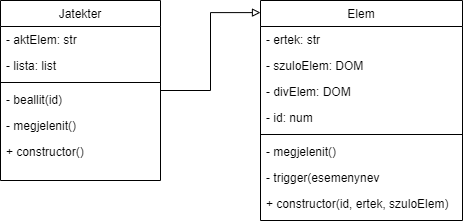

The diagram above was exported from draw.io. Its source (the exported page's mxGraphModel, read from the mxfile embedded in the PNG):
<mxGraphModel dx="880" dy="468" grid="1" gridSize="10" guides="1" tooltips="1" connect="1" arrows="1" fold="1" page="1" pageScale="1" pageWidth="827" pageHeight="1169" math="0" shadow="0">
  <root>
    <mxCell id="WIyWlLk6GJQsqaUBKTNV-0" />
    <mxCell id="WIyWlLk6GJQsqaUBKTNV-1" parent="WIyWlLk6GJQsqaUBKTNV-0" />
    <mxCell id="zkfFHV4jXpPFQw0GAbJ--17" value="Elem" style="swimlane;fontStyle=0;align=center;verticalAlign=top;childLayout=stackLayout;horizontal=1;startSize=26;horizontalStack=0;resizeParent=1;resizeLast=0;collapsible=1;marginBottom=0;rounded=0;shadow=0;strokeWidth=1;" parent="WIyWlLk6GJQsqaUBKTNV-1" vertex="1">
      <mxGeometry x="420" y="100" width="202" height="220" as="geometry">
        <mxRectangle x="550" y="140" width="160" height="26" as="alternateBounds" />
      </mxGeometry>
    </mxCell>
    <mxCell id="zkfFHV4jXpPFQw0GAbJ--18" value="- ertek: str" style="text;align=left;verticalAlign=top;spacingLeft=4;spacingRight=4;overflow=hidden;rotatable=0;points=[[0,0.5],[1,0.5]];portConstraint=eastwest;" parent="zkfFHV4jXpPFQw0GAbJ--17" vertex="1">
      <mxGeometry y="26" width="202" height="26" as="geometry" />
    </mxCell>
    <mxCell id="zkfFHV4jXpPFQw0GAbJ--19" value="- szuloElem: DOM" style="text;align=left;verticalAlign=top;spacingLeft=4;spacingRight=4;overflow=hidden;rotatable=0;points=[[0,0.5],[1,0.5]];portConstraint=eastwest;rounded=0;shadow=0;html=0;" parent="zkfFHV4jXpPFQw0GAbJ--17" vertex="1">
      <mxGeometry y="52" width="202" height="26" as="geometry" />
    </mxCell>
    <mxCell id="zkfFHV4jXpPFQw0GAbJ--20" value="- divElem: DOM" style="text;align=left;verticalAlign=top;spacingLeft=4;spacingRight=4;overflow=hidden;rotatable=0;points=[[0,0.5],[1,0.5]];portConstraint=eastwest;rounded=0;shadow=0;html=0;" parent="zkfFHV4jXpPFQw0GAbJ--17" vertex="1">
      <mxGeometry y="78" width="202" height="26" as="geometry" />
    </mxCell>
    <mxCell id="zkfFHV4jXpPFQw0GAbJ--21" value="- id: num" style="text;align=left;verticalAlign=top;spacingLeft=4;spacingRight=4;overflow=hidden;rotatable=0;points=[[0,0.5],[1,0.5]];portConstraint=eastwest;rounded=0;shadow=0;html=0;" parent="zkfFHV4jXpPFQw0GAbJ--17" vertex="1">
      <mxGeometry y="104" width="202" height="26" as="geometry" />
    </mxCell>
    <mxCell id="zkfFHV4jXpPFQw0GAbJ--23" value="" style="line;html=1;strokeWidth=1;align=left;verticalAlign=middle;spacingTop=-1;spacingLeft=3;spacingRight=3;rotatable=0;labelPosition=right;points=[];portConstraint=eastwest;" parent="zkfFHV4jXpPFQw0GAbJ--17" vertex="1">
      <mxGeometry y="130" width="202" height="8" as="geometry" />
    </mxCell>
    <mxCell id="zkfFHV4jXpPFQw0GAbJ--24" value="- megjelenit()" style="text;align=left;verticalAlign=top;spacingLeft=4;spacingRight=4;overflow=hidden;rotatable=0;points=[[0,0.5],[1,0.5]];portConstraint=eastwest;" parent="zkfFHV4jXpPFQw0GAbJ--17" vertex="1">
      <mxGeometry y="138" width="202" height="26" as="geometry" />
    </mxCell>
    <mxCell id="zkfFHV4jXpPFQw0GAbJ--25" value="- trigger(esemenynev" style="text;align=left;verticalAlign=top;spacingLeft=4;spacingRight=4;overflow=hidden;rotatable=0;points=[[0,0.5],[1,0.5]];portConstraint=eastwest;" parent="zkfFHV4jXpPFQw0GAbJ--17" vertex="1">
      <mxGeometry y="164" width="202" height="26" as="geometry" />
    </mxCell>
    <mxCell id="HEuYWYSoJ93McI0C6zjD-11" value="+ constructor(id, ertek, szuloElem)" style="text;align=left;verticalAlign=top;spacingLeft=4;spacingRight=4;overflow=hidden;rotatable=0;points=[[0,0.5],[1,0.5]];portConstraint=eastwest;" vertex="1" parent="zkfFHV4jXpPFQw0GAbJ--17">
      <mxGeometry y="190" width="202" height="26" as="geometry" />
    </mxCell>
    <mxCell id="HEuYWYSoJ93McI0C6zjD-3" value="Jatekter" style="swimlane;fontStyle=0;align=center;verticalAlign=top;childLayout=stackLayout;horizontal=1;startSize=26;horizontalStack=0;resizeParent=1;resizeLast=0;collapsible=1;marginBottom=0;rounded=0;shadow=0;strokeWidth=1;" vertex="1" parent="WIyWlLk6GJQsqaUBKTNV-1">
      <mxGeometry x="160" y="100" width="160" height="180" as="geometry">
        <mxRectangle x="550" y="140" width="160" height="26" as="alternateBounds" />
      </mxGeometry>
    </mxCell>
    <mxCell id="HEuYWYSoJ93McI0C6zjD-4" value="- aktElem: str" style="text;align=left;verticalAlign=top;spacingLeft=4;spacingRight=4;overflow=hidden;rotatable=0;points=[[0,0.5],[1,0.5]];portConstraint=eastwest;" vertex="1" parent="HEuYWYSoJ93McI0C6zjD-3">
      <mxGeometry y="26" width="160" height="26" as="geometry" />
    </mxCell>
    <mxCell id="HEuYWYSoJ93McI0C6zjD-5" value="- lista: list" style="text;align=left;verticalAlign=top;spacingLeft=4;spacingRight=4;overflow=hidden;rotatable=0;points=[[0,0.5],[1,0.5]];portConstraint=eastwest;rounded=0;shadow=0;html=0;" vertex="1" parent="HEuYWYSoJ93McI0C6zjD-3">
      <mxGeometry y="52" width="160" height="26" as="geometry" />
    </mxCell>
    <mxCell id="HEuYWYSoJ93McI0C6zjD-8" value="" style="line;html=1;strokeWidth=1;align=left;verticalAlign=middle;spacingTop=-1;spacingLeft=3;spacingRight=3;rotatable=0;labelPosition=right;points=[];portConstraint=eastwest;" vertex="1" parent="HEuYWYSoJ93McI0C6zjD-3">
      <mxGeometry y="78" width="160" height="8" as="geometry" />
    </mxCell>
    <mxCell id="HEuYWYSoJ93McI0C6zjD-9" value="- beallit(id)" style="text;align=left;verticalAlign=top;spacingLeft=4;spacingRight=4;overflow=hidden;rotatable=0;points=[[0,0.5],[1,0.5]];portConstraint=eastwest;" vertex="1" parent="HEuYWYSoJ93McI0C6zjD-3">
      <mxGeometry y="86" width="160" height="26" as="geometry" />
    </mxCell>
    <mxCell id="HEuYWYSoJ93McI0C6zjD-10" value="- megjelenit()" style="text;align=left;verticalAlign=top;spacingLeft=4;spacingRight=4;overflow=hidden;rotatable=0;points=[[0,0.5],[1,0.5]];portConstraint=eastwest;" vertex="1" parent="HEuYWYSoJ93McI0C6zjD-3">
      <mxGeometry y="112" width="160" height="26" as="geometry" />
    </mxCell>
    <mxCell id="HEuYWYSoJ93McI0C6zjD-12" value="+ constructor()" style="text;align=left;verticalAlign=top;spacingLeft=4;spacingRight=4;overflow=hidden;rotatable=0;points=[[0,0.5],[1,0.5]];portConstraint=eastwest;" vertex="1" parent="HEuYWYSoJ93McI0C6zjD-3">
      <mxGeometry y="138" width="160" height="26" as="geometry" />
    </mxCell>
    <mxCell id="HEuYWYSoJ93McI0C6zjD-13" style="edgeStyle=orthogonalEdgeStyle;rounded=0;orthogonalLoop=1;jettySize=auto;html=1;entryX=0;entryY=0.055;entryDx=0;entryDy=0;entryPerimeter=0;endArrow=block;endFill=0;" edge="1" parent="WIyWlLk6GJQsqaUBKTNV-1" source="HEuYWYSoJ93McI0C6zjD-3" target="zkfFHV4jXpPFQw0GAbJ--17">
      <mxGeometry relative="1" as="geometry" />
    </mxCell>
  </root>
</mxGraphModel>